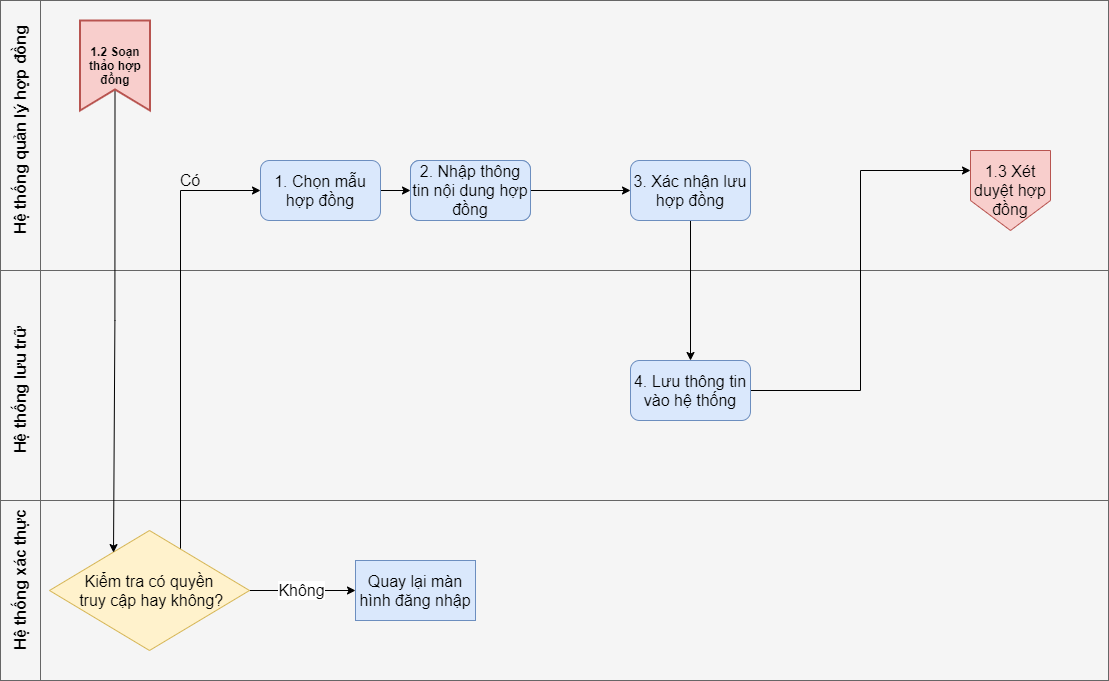

The diagram above was exported from draw.io. Its source (the exported page's mxGraphModel, read from the mxfile embedded in the PNG):
<mxGraphModel dx="7893" dy="-3352" grid="0" gridSize="10" guides="1" tooltips="1" connect="1" arrows="1" fold="1" page="1" pageScale="1" pageWidth="827" pageHeight="1169" math="0" shadow="0">
  <root>
    <mxCell id="0" />
    <mxCell id="1" parent="0" />
    <mxCell id="uoPzL9ImBM6YV_ang6fb-1" value="" style="shape=internalStorage;whiteSpace=wrap;html=1;backgroundOutline=1;fillColor=#f5f5f5;fontSize=6;dx=40;dy=270;strokeColor=#666666;fontColor=#333333;" vertex="1" parent="1">
      <mxGeometry x="-5721" y="4722" width="1108" height="500" as="geometry" />
    </mxCell>
    <mxCell id="uoPzL9ImBM6YV_ang6fb-2" value="" style="shape=internalStorage;whiteSpace=wrap;html=1;backgroundOutline=1;fontSize=6;dx=40;dy=0;fillColor=#f5f5f5;strokeColor=#666666;fontColor=#333333;" vertex="1" parent="1">
      <mxGeometry x="-5721" y="5222" width="1108" height="180" as="geometry" />
    </mxCell>
    <mxCell id="uoPzL9ImBM6YV_ang6fb-3" value="&lt;font style=&quot;font-size: 16px;&quot;&gt;Hệ thống quản lý hợp đồng&lt;/font&gt;" style="text;html=1;align=center;verticalAlign=middle;resizable=0;points=[];autosize=1;fontSize=16;rotation=270;fontStyle=1" vertex="1" parent="1">
      <mxGeometry x="-5811" y="4842" width="220" height="20" as="geometry" />
    </mxCell>
    <mxCell id="uoPzL9ImBM6YV_ang6fb-4" value="" style="edgeStyle=orthogonalEdgeStyle;rounded=0;orthogonalLoop=1;jettySize=auto;html=1;fontSize=6;" edge="1" parent="1" source="uoPzL9ImBM6YV_ang6fb-5" target="uoPzL9ImBM6YV_ang6fb-6">
      <mxGeometry relative="1" as="geometry" />
    </mxCell>
    <mxCell id="uoPzL9ImBM6YV_ang6fb-5" value="&lt;font style=&quot;font-size: 16px;&quot;&gt;1. Chọn mẫu hợp đồng&lt;/font&gt;" style="rounded=1;whiteSpace=wrap;html=1;fillColor=#dae8fc;fontSize=16;strokeColor=#6c8ebf;" vertex="1" parent="1">
      <mxGeometry x="-5461" y="4882" width="120" height="60" as="geometry" />
    </mxCell>
    <mxCell id="uoPzL9ImBM6YV_ang6fb-6" value="&lt;font style=&quot;font-size: 10px&quot;&gt;2. Nhập thông tin nội dung hợp đồng&lt;/font&gt;" style="rounded=1;whiteSpace=wrap;html=1;fillColor=#dae8fc;fontSize=6;strokeColor=#6c8ebf;" vertex="1" parent="1">
      <mxGeometry x="-5311" y="4882" width="120" height="60" as="geometry" />
    </mxCell>
    <mxCell id="uoPzL9ImBM6YV_ang6fb-7" value="&lt;font style=&quot;font-size: 16px;&quot;&gt;1.3 Xét duyệt hợp đồng&lt;/font&gt;" style="shape=offPageConnector;whiteSpace=wrap;html=1;fillColor=#f8cecc;fontSize=16;strokeColor=#b85450;" vertex="1" parent="1">
      <mxGeometry x="-4751" y="4872" width="80" height="80" as="geometry" />
    </mxCell>
    <mxCell id="uoPzL9ImBM6YV_ang6fb-8" value="" style="edgeStyle=orthogonalEdgeStyle;rounded=0;orthogonalLoop=1;jettySize=auto;html=1;fontSize=16;" edge="1" parent="1" source="uoPzL9ImBM6YV_ang6fb-9" target="uoPzL9ImBM6YV_ang6fb-22">
      <mxGeometry relative="1" as="geometry" />
    </mxCell>
    <mxCell id="uoPzL9ImBM6YV_ang6fb-9" value="&lt;font style=&quot;font-size: 16px&quot;&gt;3. Xác nhận lưu hợp đồng&lt;/font&gt;" style="rounded=1;whiteSpace=wrap;html=1;fillColor=#dae8fc;fontSize=16;strokeColor=#6c8ebf;" vertex="1" parent="1">
      <mxGeometry x="-5091" y="4882" width="120" height="60" as="geometry" />
    </mxCell>
    <mxCell id="uoPzL9ImBM6YV_ang6fb-10" value="&lt;font style=&quot;font-size: 16px;&quot;&gt;Hệ thống xác thực&lt;/font&gt;" style="text;html=1;align=center;verticalAlign=middle;resizable=0;points=[];autosize=1;fontSize=16;rotation=270;fontStyle=1" vertex="1" parent="1">
      <mxGeometry x="-5781" y="5292" width="160" height="20" as="geometry" />
    </mxCell>
    <mxCell id="uoPzL9ImBM6YV_ang6fb-11" value="Không" style="edgeStyle=orthogonalEdgeStyle;rounded=0;orthogonalLoop=1;jettySize=auto;html=1;fontSize=16;" edge="1" parent="1" source="uoPzL9ImBM6YV_ang6fb-13" target="uoPzL9ImBM6YV_ang6fb-16">
      <mxGeometry relative="1" as="geometry" />
    </mxCell>
    <mxCell id="uoPzL9ImBM6YV_ang6fb-12" style="edgeStyle=orthogonalEdgeStyle;rounded=0;orthogonalLoop=1;jettySize=auto;html=1;entryX=0;entryY=0.5;entryDx=0;entryDy=0;fontSize=16;" edge="1" parent="1" source="uoPzL9ImBM6YV_ang6fb-13" target="uoPzL9ImBM6YV_ang6fb-5">
      <mxGeometry relative="1" as="geometry">
        <Array as="points">
          <mxPoint x="-5541" y="5312" />
          <mxPoint x="-5541" y="4912" />
        </Array>
      </mxGeometry>
    </mxCell>
    <mxCell id="uoPzL9ImBM6YV_ang6fb-13" value="&lt;span style=&quot;font-size: 16px;&quot;&gt;Kiểm tra có quyền&lt;/span&gt;&lt;br style=&quot;font-size: 16px;&quot;&gt;&lt;span style=&quot;font-size: 16px;&quot;&gt;&amp;nbsp;truy cập hay không?&lt;/span&gt;" style="rhombus;whiteSpace=wrap;html=1;fillColor=#fff2cc;fontSize=16;strokeColor=#d6b656;" vertex="1" parent="1">
      <mxGeometry x="-5672" y="5252" width="200" height="120" as="geometry" />
    </mxCell>
    <mxCell id="uoPzL9ImBM6YV_ang6fb-14" style="edgeStyle=orthogonalEdgeStyle;rounded=0;orthogonalLoop=1;jettySize=auto;html=1;fontSize=6;exitX=0;exitY=0.5;exitDx=21;exitDy=0;exitPerimeter=0;entryX=0.32;entryY=0.184;entryDx=0;entryDy=0;entryPerimeter=0;" edge="1" parent="1" source="uoPzL9ImBM6YV_ang6fb-19" target="uoPzL9ImBM6YV_ang6fb-13">
      <mxGeometry relative="1" as="geometry">
        <mxPoint x="-5621" y="4822" as="sourcePoint" />
        <mxPoint x="-5621" y="5392" as="targetPoint" />
      </mxGeometry>
    </mxCell>
    <mxCell id="uoPzL9ImBM6YV_ang6fb-15" value="&lt;font style=&quot;font-size: 16px;&quot;&gt;Có&lt;/font&gt;" style="text;html=1;strokeColor=none;fillColor=none;align=center;verticalAlign=middle;whiteSpace=wrap;rounded=0;fontSize=16;" vertex="1" parent="1">
      <mxGeometry x="-5551" y="4892" width="40" height="20" as="geometry" />
    </mxCell>
    <mxCell id="uoPzL9ImBM6YV_ang6fb-16" value="&lt;font style=&quot;font-size: 16px;&quot;&gt;Quay lại màn hình đăng nhập&lt;/font&gt;" style="whiteSpace=wrap;html=1;fontSize=16;fillColor=#dae8fc;strokeColor=#6c8ebf;" vertex="1" parent="1">
      <mxGeometry x="-5366" y="5282" width="120" height="60" as="geometry" />
    </mxCell>
    <mxCell id="uoPzL9ImBM6YV_ang6fb-17" style="edgeStyle=orthogonalEdgeStyle;rounded=0;orthogonalLoop=1;jettySize=auto;html=1;entryX=0;entryY=0.5;entryDx=0;entryDy=0;fontSize=16;" edge="1" parent="1" source="uoPzL9ImBM6YV_ang6fb-18" target="uoPzL9ImBM6YV_ang6fb-9">
      <mxGeometry relative="1" as="geometry" />
    </mxCell>
    <mxCell id="uoPzL9ImBM6YV_ang6fb-18" value="&lt;font style=&quot;font-size: 16px;&quot;&gt;2. Nhập thông tin nội dung hợp đồng&lt;/font&gt;" style="rounded=1;whiteSpace=wrap;html=1;fillColor=#dae8fc;fontSize=16;strokeColor=#6c8ebf;" vertex="1" parent="1">
      <mxGeometry x="-5311" y="4882" width="120" height="60" as="geometry" />
    </mxCell>
    <mxCell id="uoPzL9ImBM6YV_ang6fb-19" value="&lt;b&gt;1.2 Soạn thảo hợp đồng&lt;/b&gt;" style="html=1;shape=mxgraph.sysml.accEvent;strokeWidth=2;whiteSpace=wrap;align=center;direction=north;fillColor=#f8cecc;strokeColor=#b85450;" vertex="1" parent="1">
      <mxGeometry x="-5641.5" y="4742" width="70" height="90" as="geometry" />
    </mxCell>
    <mxCell id="uoPzL9ImBM6YV_ang6fb-20" value="&lt;font style=&quot;font-size: 16px&quot;&gt;Hệ thống lưu trữ&lt;/font&gt;" style="text;html=1;align=center;verticalAlign=middle;resizable=0;points=[];autosize=1;fontSize=16;rotation=270;fontStyle=1" vertex="1" parent="1">
      <mxGeometry x="-5771" y="5102" width="140" height="20" as="geometry" />
    </mxCell>
    <mxCell id="uoPzL9ImBM6YV_ang6fb-21" style="edgeStyle=orthogonalEdgeStyle;rounded=0;orthogonalLoop=1;jettySize=auto;html=1;entryX=0;entryY=0.25;entryDx=0;entryDy=0;fontSize=16;" edge="1" parent="1" source="uoPzL9ImBM6YV_ang6fb-22" target="uoPzL9ImBM6YV_ang6fb-7">
      <mxGeometry relative="1" as="geometry" />
    </mxCell>
    <mxCell id="uoPzL9ImBM6YV_ang6fb-22" value="&lt;font style=&quot;font-size: 16px&quot;&gt;4. Lưu thông tin vào hệ thống&lt;/font&gt;" style="rounded=1;whiteSpace=wrap;html=1;fillColor=#dae8fc;fontSize=16;strokeColor=#6c8ebf;" vertex="1" parent="1">
      <mxGeometry x="-5091" y="5082" width="120" height="60" as="geometry" />
    </mxCell>
  </root>
</mxGraphModel>